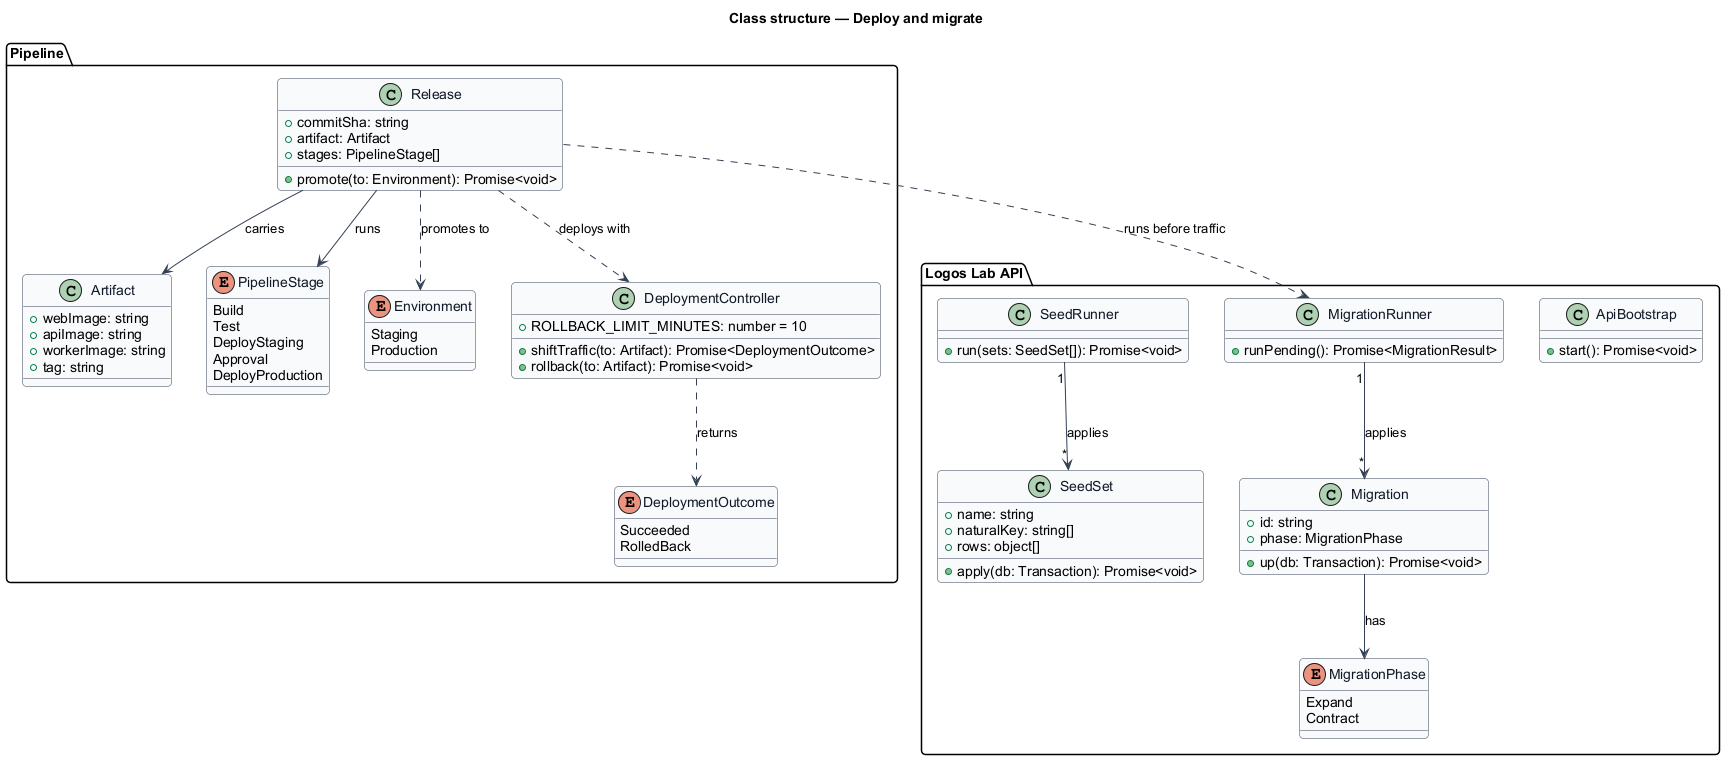

The diagram above was rendered by PlantUML. Its source (embedded in the PNG):
@startuml
' --- shared skin header ---
skinparam backgroundColor #FFFFFF
skinparam shadowing false
skinparam roundcorner 8
skinparam defaultFontName Arial
skinparam ArrowColor #344054
skinparam class {
  BorderColor #344054
  FontColor #101828
  BackgroundColor #F9FAFB
}
' --------------------------
title Class structure — Deploy and migrate

package "Pipeline" {
  class Release {
    +commitSha: string
    +artifact: Artifact
    +stages: PipelineStage[]
    +promote(to: Environment): Promise<void>
  }
  class Artifact {
    +webImage: string
    +apiImage: string
    +workerImage: string
    +tag: string
  }
  enum PipelineStage {
    Build
    Test
    DeployStaging
    Approval
    DeployProduction
  }
  enum Environment {
    Staging
    Production
  }
  class DeploymentController {
    +ROLLBACK_LIMIT_MINUTES: number = 10
    +shiftTraffic(to: Artifact): Promise<DeploymentOutcome>
    +rollback(to: Artifact): Promise<void>
  }
  enum DeploymentOutcome {
    Succeeded
    RolledBack
  }
}

package "Logos Lab API" {
  class ApiBootstrap {
    +start(): Promise<void>
  }
  class MigrationRunner {
    +runPending(): Promise<MigrationResult>
  }
  class Migration {
    +id: string
    +phase: MigrationPhase
    +up(db: Transaction): Promise<void>
  }
  enum MigrationPhase {
    Expand
    Contract
  }
  class SeedRunner {
    +run(sets: SeedSet[]): Promise<void>
  }
  class SeedSet {
    +name: string
    +naturalKey: string[]
    +rows: object[]
    +apply(db: Transaction): Promise<void>
  }
}

Release --> Artifact : carries
Release --> PipelineStage : runs
Release ..> Environment : promotes to
Release ..> DeploymentController : deploys with
DeploymentController ..> DeploymentOutcome : returns
MigrationRunner "1" --> "*" Migration : applies
Migration --> MigrationPhase : has
SeedRunner "1" --> "*" SeedSet : applies
Release ..> MigrationRunner : runs before traffic
@enduml